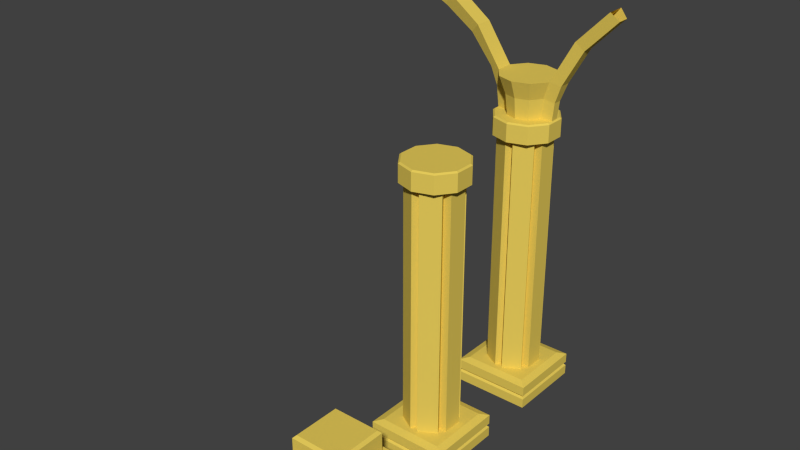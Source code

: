 # Source: pilastras.blend  (saved by Blender 2.76.0; exported with 4.5.12 LTS)
import bpy
from mathutils import Matrix  # noqa: F401  (used for matrix-valued properties, if any)

bpy.ops.wm.read_factory_settings(use_empty=True)
scene = bpy.context.scene
scene.name = 'Scene'

# ---- collections
col_collection_1 = bpy.data.collections.new('Collection 1'); scene.collection.children.link(col_collection_1)

# ---- materials (node trees are filled in below, after node groups)
mat_material_002 = bpy.data.materials.new('Material.002')
mat_material_002.alpha_threshold = 0.0
mat_material_002.use_transparent_shadow = False
mat_material_002.diffuse_color = (0.8, 0.6072, 0.1055, 1.0)
mat_material_002.roughness = 0.5

# ---- material node trees

# ---- world
world_world = bpy.data.worlds.new('World'); scene.world = world_world
world_world.color = (0.05088, 0.05088, 0.05088)
world_world.use_sun_shadow = False
world_world.sun_shadow_jitter_overblur = 0.0
world_world.cycles.sampling_method = 'MANUAL'
world_world.cycles.sample_map_resolution = 256

# ---- meshes
me_cube_001 = bpy.data.meshes.new('Cube.001')
me_cube_001.from_pydata([(3.388, -1.0, -0.303), (3.388, -1.0, 0.303), (3.388, 1.0, -0.303), (3.388, 1.0, 0.303), (5.388, -1.0, -0.303), (5.388, -1.0, 0.303), (5.388, 1.0, -0.303), (5.388, 1.0, 0.303), (3.388, -1.0, -0.0515), (3.433, -0.9557, 0.0), (3.388, -1.0, 0.0515), (3.388, 1.0, 0.0515), (3.433, 0.9557, 0.0), (3.388, 1.0, -0.0515), (5.388, 1.0, 0.0515), (5.344, 0.9557, 0.0), (5.388, 1.0, -0.0515), (5.388, -1.0, 0.0515), (5.344, -0.9557, 0.0), (5.388, -1.0, -0.0515), (3.577, -0.8117, 0.3637), (3.577, 0.8117, 0.3637), (5.2, 0.8117, 0.3637), (5.2, -0.8117, 0.3637), (4.385, 0.5, 0.3307), (3.952, 0.25, 0.3307), (3.952, -0.25, 0.3307), (4.385, -0.5, 0.3307), (4.818, -0.25, 0.3307), (4.818, 0.25, 0.3307), (4.385, 0.5, 6.734), (3.952, 0.25, 6.734), (3.952, -0.25, 6.734), (4.385, -0.5, 6.734), (4.818, -0.25, 6.734), (4.818, 0.25, 6.734), (4.919, -0.4249, 0.3307), (4.486, -0.6749, 0.3307), (4.486, -0.6749, 6.734), (4.919, -0.4249, 6.734), (3.75, -0.25, 0.3307), (3.75, 0.25, 0.3307), (3.75, 0.25, 6.734), (3.75, -0.25, 6.734), (5.02, 0.25, 0.3307), (5.02, -0.25, 0.3307), (5.02, -0.25, 6.734), (5.02, 0.25, 6.734), (4.284, -0.6749, 0.3307), (3.851, -0.4249, 0.3307), (3.851, -0.4249, 6.734), (4.284, -0.6749, 6.734), (3.851, 0.4249, 0.3307), (4.284, 0.6749, 0.3307), (4.284, 0.6749, 6.734), (3.851, 0.4249, 6.734), (4.486, 0.6749, 0.3307), (4.919, 0.4249, 0.3307), (4.919, 0.4249, 6.734), (4.486, 0.6749, 6.734), (4.394, 0.8298, 6.64), (3.906, 0.6713, 6.64), (3.605, 0.2564, 6.64), (3.605, -0.2564, 6.64), (3.906, -0.6713, 6.64), (4.394, -0.8298, 6.64), (4.882, -0.6713, 6.64), (5.183, -0.2564, 6.64), (5.183, 0.2564, 6.64), (4.882, 0.6713, 6.64), (4.394, 0.8298, 7.091), (3.906, 0.6713, 7.091), (3.605, 0.2564, 7.091), (3.605, -0.2564, 7.091), (3.906, -0.6713, 7.091), (4.394, -0.8298, 7.091), (4.882, -0.6713, 7.091), (5.183, -0.2564, 7.091), (5.183, 0.2564, 7.091), (4.882, 0.6713, 7.091), (4.394, 0.4977, 7.125), (4.102, 0.4026, 7.125), (3.921, 0.1538, 7.125), (3.921, -0.1538, 7.125), (4.102, -0.4026, 7.125), (4.394, -0.4977, 7.125), (4.687, -0.4026, 7.125), (4.868, -0.1538, 7.125), (4.868, 0.1538, 7.125), (4.687, 0.4026, 7.125), (3.933, 0.6344, 7.124), (3.648, 0.2423, 7.124), (5.14, 0.2423, 7.124), (4.855, 0.6344, 7.124), (4.394, -0.7841, 7.124), (4.855, -0.6344, 7.124), (3.648, -0.2423, 7.124), (4.394, 0.7841, 7.124), (5.14, -0.2423, 7.124), (3.933, -0.6344, 7.124), (4.394, 0.7501, 6.602), (3.953, 0.6068, 6.602), (3.681, 0.2318, 6.602), (3.681, -0.2318, 6.602), (3.953, -0.6068, 6.602), (4.394, -0.7501, 6.602), (4.835, -0.6068, 6.602), (5.108, -0.2318, 6.602), (5.108, 0.2318, 6.602), (4.835, 0.6068, 6.602), (4.394, 0.5561, 7.638), (4.067, 0.4499, 7.638), (3.865, 0.1718, 7.638), (3.865, -0.1718, 7.638), (4.067, -0.4499, 7.638), (4.394, -0.5561, 7.638), (4.721, -0.4499, 7.638), (4.923, -0.1718, 7.638), (4.923, 0.1718, 7.638), (4.721, 0.4499, 7.638), (4.394, 0.7293, 8.09), (3.966, 0.59, 8.09), (3.701, 0.2254, 8.09), (3.701, -0.2254, 8.09), (3.966, -0.59, 8.09), (4.394, -0.7293, 8.09), (4.823, -0.59, 8.09), (5.088, -0.2254, 8.09), (5.088, 0.2254, 8.09), (4.823, 0.59, 8.09), (3.639, -0.09105, 7.125), (3.639, 0.09105, 7.125), (3.583, -0.1017, 7.638), (3.583, 0.1017, 7.638), (3.418, -0.1334, 8.09), (3.418, 0.1334, 8.09), (3.061, 0.2254, 9.035), (3.061, -0.2254, 9.035), (2.838, -0.1334, 8.803), (2.838, 0.1334, 8.803), (2.172, 0.2254, 9.687), (2.172, -0.2254, 9.687), (2.091, -0.1334, 9.302), (2.091, 0.1334, 9.302), (1.18, 0.2254, 10.19), (1.18, -0.2254, 10.19), (1.109, -0.1334, 9.8), (1.109, 0.1334, 9.8), (-0.002987, 0.2254, 10.61), (-0.002987, -0.2254, 10.61), (-0.00206, -0.1334, 10.15), (-0.00206, 0.1334, 10.15), (5.138, 0.1012, 7.062), (5.138, -0.1012, 7.062), (5.194, 0.1131, 7.575), (5.194, -0.1131, 7.575), (5.359, 0.1483, 8.027), (5.359, -0.1483, 8.027), (5.674, -0.2254, 9.145), (5.674, 0.2254, 9.145), (5.877, 0.1483, 8.955), (5.877, -0.1483, 8.955), (6.47, -0.2254, 9.961), (6.47, 0.2254, 9.961), (6.673, 0.1483, 9.771), (6.673, -0.1483, 9.771), (3.388, -4.451, -0.303), (3.388, -4.451, 0.303), (3.388, -2.451, -0.303), (3.388, -2.451, 0.303), (5.388, -4.451, -0.303), (5.388, -4.451, 0.303), (5.388, -2.451, -0.303), (5.388, -2.451, 0.303), (3.388, -4.451, -0.0515), (3.433, -4.407, 0.0), (3.388, -4.451, 0.0515), (3.388, -2.451, 0.0515), (3.433, -2.495, 0.0), (3.388, -2.451, -0.0515), (5.388, -2.451, 0.0515), (5.344, -2.495, 0.0), (5.388, -2.451, -0.0515), (5.388, -4.451, 0.0515), (5.344, -4.407, 0.0), (5.388, -4.451, -0.0515), (3.577, -4.263, 0.3637), (3.577, -2.639, 0.3637), (5.2, -2.639, 0.3637), (5.2, -4.263, 0.3637), (4.385, -2.951, 0.3307), (3.952, -3.201, 0.3307), (3.952, -3.701, 0.3307), (4.385, -3.951, 0.3307), (4.818, -3.701, 0.3307), (4.818, -3.201, 0.3307), (4.385, -2.951, 6.734), (3.952, -3.201, 6.734), (3.952, -3.701, 6.734), (4.385, -3.951, 6.734), (4.818, -3.701, 6.734), (4.818, -3.201, 6.734), (4.919, -3.876, 0.3307), (4.486, -4.126, 0.3307), (4.486, -4.126, 6.734), (4.919, -3.876, 6.734), (3.75, -3.701, 0.3307), (3.75, -3.201, 0.3307), (3.75, -3.201, 6.734), (3.75, -3.701, 6.734), (5.02, -3.201, 0.3307), (5.02, -3.701, 0.3307), (5.02, -3.701, 6.734), (5.02, -3.201, 6.734), (4.284, -4.126, 0.3307), (3.851, -3.876, 0.3307), (3.851, -3.876, 6.734), (4.284, -4.126, 6.734), (3.851, -3.026, 0.3307), (4.284, -2.776, 0.3307), (4.284, -2.776, 6.734), (3.851, -3.026, 6.734), (4.486, -2.776, 0.3307), (4.919, -3.026, 0.3307), (4.919, -3.026, 6.734), (4.486, -2.776, 6.734), (4.394, -2.621, 6.64), (3.906, -2.779, 6.64), (3.605, -3.194, 6.64), (3.605, -3.707, 6.64), (3.906, -4.122, 6.64), (4.394, -4.281, 6.64), (4.882, -4.122, 6.64), (5.183, -3.707, 6.64), (5.183, -3.194, 6.64), (4.882, -2.779, 6.64), (4.394, -2.621, 7.091), (3.906, -2.779, 7.091), (3.605, -3.194, 7.091), (3.605, -3.707, 7.091), (3.906, -4.122, 7.091), (4.394, -4.281, 7.091), (4.882, -4.122, 7.091), (5.183, -3.707, 7.091), (5.183, -3.194, 7.091), (4.882, -2.779, 7.091), (3.933, -2.816, 7.124), (3.648, -3.209, 7.124), (5.14, -3.209, 7.124), (4.855, -2.816, 7.124), (4.394, -4.235, 7.124), (4.855, -4.085, 7.124), (3.648, -3.693, 7.124), (4.394, -2.667, 7.124), (5.14, -3.693, 7.124), (3.933, -4.085, 7.124), (4.394, -2.701, 6.602), (3.953, -2.844, 6.602), (3.681, -3.219, 6.602), (3.681, -3.683, 6.602), (3.953, -4.058, 6.602), (4.394, -4.201, 6.602), (4.835, -4.058, 6.602), (5.108, -3.683, 6.602), (5.108, -3.219, 6.602), (4.835, -2.844, 6.602), (3.389, -7.731, -0.3165), (3.389, -7.731, -0.05768), (3.389, -5.731, -0.3165), (3.389, -5.731, -0.05768), (5.389, -7.731, -0.3165), (5.389, -7.731, -0.05768), (5.389, -5.731, -0.3165), (5.389, -5.731, -0.05768), (3.437, -7.684, -0.001705), (3.437, -5.779, -0.001705), (5.341, -5.779, -0.001705), (5.341, -7.684, -0.001705), (3.437, -7.684, 0.7652), (3.437, -5.779, 0.7652), (5.341, -5.779, 0.7652), (5.341, -7.684, 0.7652), (3.412, -7.708, 0.8211), (3.412, -5.754, 0.8211), (5.366, -5.754, 0.8211), (5.366, -7.708, 0.8211), (3.412, -7.708, 1.067), (3.412, -5.754, 1.067), (5.366, -5.754, 1.067), (5.366, -7.708, 1.067), (3.456, -7.665, 1.13), (3.456, -5.798, 1.13), (5.322, -5.798, 1.13), (5.322, -7.665, 1.13), (3.708, -7.412, 1.13), (3.708, -6.051, 1.13), (5.07, -6.051, 1.13), (5.07, -7.412, 1.13), (3.708, -7.412, 1.747), (3.708, -6.051, 1.747), (5.07, -6.051, 1.747), (5.07, -7.412, 1.747), (3.778, -7.342, 1.82), (3.778, -6.121, 1.82), (5.0, -6.121, 1.82), (5.0, -7.342, 1.82)], [], [(8, 13, 2, 0), (13, 16, 6, 2), (16, 19, 4, 6), (19, 8, 0, 4), (0, 2, 6, 4), (5, 7, 22, 23), (5, 1, 10, 17), (17, 10, 9, 18), (18, 9, 8, 19), (7, 5, 17, 14), (14, 17, 18, 15), (15, 18, 19, 16), (3, 7, 14, 11), (11, 14, 15, 12), (12, 15, 16, 13), (1, 3, 11, 10), (10, 11, 12, 9), (9, 12, 13, 8), (23, 22, 21, 20), (3, 1, 20, 21), (1, 5, 23, 20), (7, 3, 21, 22), (36, 37, 38, 39), (33, 38, 37, 27), (28, 36, 39, 34), (40, 41, 42, 43), (31, 42, 41, 25), (26, 40, 43, 32), (44, 45, 46, 47), (34, 46, 45, 28), (29, 44, 47, 35), (48, 49, 50, 51), (32, 50, 49, 26), (27, 48, 51, 33), (52, 53, 54, 55), (30, 54, 53, 24), (25, 52, 55, 31), (56, 57, 58, 59), (35, 58, 57, 29), (24, 56, 59, 30), (67, 66, 76, 77), (64, 63, 73, 74), (61, 60, 70, 71), (68, 67, 77, 78), (65, 64, 74, 75), (62, 61, 71, 72), (69, 68, 78, 79), (66, 65, 75, 76), (63, 62, 72, 73), (60, 69, 79, 70), (91, 90, 81, 82), (93, 92, 88, 89), (95, 94, 85, 86), (96, 91, 82, 83), (97, 93, 89, 80), (98, 95, 86, 87), (99, 96, 83, 84), (90, 97, 80, 81), (92, 98, 87, 88), (94, 99, 84, 85), (75, 74, 99, 94), (78, 77, 98, 92), (71, 70, 97, 90), (74, 73, 96, 99), (77, 76, 95, 98), (70, 79, 93, 97), (73, 72, 91, 96), (76, 75, 94, 95), (79, 78, 92, 93), (72, 71, 90, 91), (66, 67, 107, 106), (63, 64, 104, 103), (60, 61, 101, 100), (67, 68, 108, 107), (64, 65, 105, 104), (61, 62, 102, 101), (68, 69, 109, 108), (65, 66, 106, 105), (62, 63, 103, 102), (69, 60, 100, 109), (101, 102, 103, 104, 105, 106, 107, 108, 109, 100), (80, 89, 119, 110), (87, 86, 116, 117), (84, 83, 113, 114), (81, 80, 110, 111), (157, 127, 158, 161), (85, 84, 114, 115), (82, 81, 111, 112), (89, 88, 118, 119), (86, 85, 115, 116), (112, 122, 135, 133), (111, 110, 120, 121), (118, 88, 152, 154), (115, 114, 124, 125), (112, 111, 121, 122), (119, 118, 128, 129), (116, 115, 125, 126), (110, 119, 129, 120), (117, 116, 126, 127), (114, 113, 123, 124), (130, 131, 133, 132), (132, 133, 135, 134), (113, 83, 130, 132), (82, 112, 133, 131), (123, 113, 132, 134), (135, 122, 136, 139), (134, 135, 139, 138), (123, 134, 138, 137), (139, 136, 140, 143), (138, 139, 143, 142), (137, 138, 142, 141), (143, 140, 144, 147), (142, 143, 147, 146), (141, 142, 146, 145), (147, 144, 148, 151), (146, 147, 151, 150), (145, 146, 150, 149), (144, 145, 149, 148), (140, 141, 145, 144), (136, 137, 141, 140), (122, 123, 137, 136), (122, 121, 124, 123), (121, 120, 125, 124), (126, 125, 120, 129), (127, 126, 129, 128), (152, 153, 155, 154), (154, 155, 157, 156), (87, 117, 155, 153), (117, 127, 157, 155), (128, 118, 154, 156), (127, 128, 159, 158), (128, 156, 160, 159), (156, 157, 161, 160), (159, 160, 164, 163), (158, 159, 163, 162), (161, 158, 162, 165), (160, 161, 165, 164), (174, 179, 168, 166), (179, 182, 172, 168), (182, 185, 170, 172), (185, 174, 166, 170), (166, 168, 172, 170), (171, 173, 188, 189), (171, 167, 176, 183), (183, 176, 175, 184), (184, 175, 174, 185), (173, 171, 183, 180), (180, 183, 184, 181), (181, 184, 185, 182), (169, 173, 180, 177), (177, 180, 181, 178), (178, 181, 182, 179), (167, 169, 177, 176), (176, 177, 178, 175), (175, 178, 179, 174), (189, 188, 187, 186), (169, 167, 186, 187), (167, 171, 189, 186), (173, 169, 187, 188), (202, 203, 204, 205), (199, 204, 203, 193), (194, 202, 205, 200), (206, 207, 208, 209), (197, 208, 207, 191), (192, 206, 209, 198), (210, 211, 212, 213), (200, 212, 211, 194), (195, 210, 213, 201), (214, 215, 216, 217), (198, 216, 215, 192), (193, 214, 217, 199), (218, 219, 220, 221), (196, 220, 219, 190), (191, 218, 221, 197), (222, 223, 224, 225), (201, 224, 223, 195), (190, 222, 225, 196), (233, 232, 242, 243), (230, 229, 239, 240), (227, 226, 236, 237), (234, 233, 243, 244), (231, 230, 240, 241), (228, 227, 237, 238), (235, 234, 244, 245), (232, 231, 241, 242), (229, 228, 238, 239), (226, 235, 245, 236), (248, 255, 252, 249), (241, 240, 255, 250), (244, 243, 254, 248), (237, 236, 253, 246), (240, 239, 252, 255), (243, 242, 251, 254), (236, 245, 249, 253), (239, 238, 247, 252), (242, 241, 250, 251), (245, 244, 248, 249), (238, 237, 246, 247), (232, 233, 263, 262), (229, 230, 260, 259), (226, 227, 257, 256), (233, 234, 264, 263), (230, 231, 261, 260), (227, 228, 258, 257), (234, 235, 265, 264), (231, 232, 262, 261), (228, 229, 259, 258), (235, 226, 256, 265), (252, 247, 253, 249), (246, 253, 247), (248, 254, 250, 255), (251, 250, 254), (267, 269, 268, 266), (269, 273, 272, 268), (273, 271, 270, 272), (271, 267, 266, 270), (266, 268, 272, 270), (273, 269, 275, 276), (274, 277, 281, 278), (271, 273, 276, 277), (269, 267, 274, 275), (267, 271, 277, 274), (281, 280, 284, 285), (276, 275, 279, 280), (277, 276, 280, 281), (275, 274, 278, 279), (282, 285, 289, 286), (279, 278, 282, 283), (278, 281, 285, 282), (280, 279, 283, 284), (288, 287, 291, 292), (284, 283, 287, 288), (285, 284, 288, 289), (283, 282, 286, 287), (293, 292, 296, 297), (289, 288, 292, 293), (287, 286, 290, 291), (286, 289, 293, 290), (294, 297, 301, 298), (291, 290, 294, 295), (290, 293, 297, 294), (292, 291, 295, 296), (301, 300, 304, 305), (296, 295, 299, 300), (297, 296, 300, 301), (295, 294, 298, 299), (305, 304, 303, 302), (299, 298, 302, 303), (298, 301, 305, 302), (300, 299, 303, 304)])
me_cube_001.polygons.foreach_set('use_smooth', [True] * 250)
_k = set([(0, 2), (0, 4), (0, 8), (1, 3), (1, 5), (1, 10), (1, 20), (2, 6), (2, 13), (3, 7), (3, 11), (3, 21), (4, 6), (4, 19), (5, 7), (5, 17), (5, 23), (6, 16), (7, 14), (7, 22), (8, 9), (8, 13), (8, 19), (9, 10), (9, 12), (9, 18), (10, 11), (10, 17), (11, 12), (11, 14), (12, 13), (12, 15), (13, 16), (14, 15), (14, 17), (15, 16), (15, 18), (16, 19), (17, 18), (18, 19), (20, 21), (20, 23), (21, 22), (22, 23), (24, 30), (25, 31), (26, 32), (27, 33), (28, 34), (29, 35), (36, 39), (37, 38), (40, 43), (41, 42), (44, 47), (45, 46), (48, 51), (49, 50), (52, 55), (53, 54), (56, 59), (57, 58), (60, 61), (60, 69), (60, 70), (60, 100), (61, 62), (61, 71), (61, 101), (62, 63), (62, 72), (62, 102), (63, 64), (63, 73), (63, 103), (64, 65), (64, 74), (64, 104), (65, 66), (65, 75), (65, 105), (66, 67), (66, 76), (66, 106), (67, 68), (67, 77), (67, 107), (68, 69), (68, 78), (68, 108), (69, 79), (69, 109), (70, 71), (70, 79), (70, 97), (71, 72), (71, 90), (72, 73), (72, 91), (73, 74), (73, 96), (74, 75), (74, 99), (75, 76), (75, 94), (76, 77), (76, 95), (77, 78), (77, 98), (78, 79), (78, 92), (79, 93), (80, 81), (80, 89), (80, 97), (80, 110), (81, 82), (81, 90), (81, 111), (82, 91), (82, 112), (83, 84), (83, 96), (83, 113), (84, 85), (84, 99), (84, 114), (85, 86), (85, 94), (85, 115), (86, 87), (86, 95), (86, 116), (87, 98), (87, 117), (88, 89), (88, 92), (88, 118), (89, 93), (89, 119), (90, 91), (90, 97), (91, 96), (92, 93), (92, 98), (93, 97), (94, 95), (94, 99), (95, 98), (96, 99), (100, 101), (100, 109), (101, 102), (102, 103), (103, 104), (104, 105), (105, 106), (106, 107), (107, 108), (108, 109), (110, 111), (110, 119), (110, 120), (111, 112), (111, 121), (112, 122), (112, 133), (113, 114), (113, 123), (113, 132), (114, 115), (114, 124), (115, 116), (115, 125), (116, 117), (116, 126), (117, 127), (117, 155), (118, 119), (118, 128), (118, 154), (119, 129), (120, 121), (120, 129), (121, 122), (122, 123), (122, 135), (122, 136), (123, 124), (123, 134), (123, 137), (124, 125), (125, 126), (126, 127), (127, 128), (127, 157), (127, 158), (128, 129), (128, 156), (128, 159), (130, 132), (131, 133), (132, 133), (132, 134), (133, 135), (134, 135), (134, 138), (135, 139), (136, 137), (136, 139), (136, 140), (137, 138), (137, 141), (138, 139), (138, 142), (139, 143), (140, 141), (140, 143), (140, 144), (141, 142), (141, 145), (142, 143), (142, 146), (143, 147), (144, 145), (144, 147), (144, 148), (145, 146), (145, 149), (146, 147), (146, 150), (147, 151), (152, 154), (153, 155), (154, 155), (154, 156), (155, 157), (156, 157), (156, 160), (157, 161), (158, 159), (158, 161), (158, 162), (159, 160), (159, 163), (160, 161), (160, 164), (161, 165), (166, 168), (166, 170), (166, 174), (167, 169), (167, 171), (167, 176), (167, 186), (168, 172), (168, 179), (169, 173), (169, 177), (169, 187), (170, 172), (170, 185), (171, 173), (171, 183), (171, 189), (172, 182), (173, 180), (173, 188), (174, 175), (174, 179), (174, 185), (175, 176), (175, 178), (175, 184), (176, 177), (176, 183), (177, 178), (177, 180), (178, 179), (178, 181), (179, 182), (180, 181), (180, 183), (181, 182), (181, 184), (182, 185), (183, 184), (184, 185), (186, 187), (186, 189), (187, 188), (188, 189), (190, 196), (191, 197), (192, 198), (193, 199), (194, 200), (195, 201), (202, 205), (203, 204), (206, 209), (207, 208), (210, 213), (211, 212), (214, 217), (215, 216), (218, 221), (219, 220), (222, 225), (223, 224), (226, 227), (226, 235), (226, 236), (226, 256), (227, 228), (227, 237), (227, 257), (228, 229), (228, 238), (228, 258), (229, 230), (229, 239), (229, 259), (230, 231), (230, 240), (230, 260), (231, 232), (231, 241), (231, 261), (232, 233), (232, 242), (232, 262), (233, 234), (233, 243), (233, 263), (234, 235), (234, 244), (234, 264), (235, 245), (235, 265), (236, 237), (236, 245), (236, 253), (237, 238), (237, 246), (238, 239), (238, 247), (239, 240), (239, 252), (240, 241), (240, 255), (241, 242), (241, 250), (242, 243), (242, 251), (243, 244), (243, 254), (244, 245), (244, 248), (245, 249), (246, 247), (246, 253), (247, 252), (248, 249), (248, 254), (249, 253), (250, 251), (250, 255), (251, 254), (252, 255), (266, 267), (266, 268), (266, 270), (267, 269), (267, 271), (267, 274), (268, 269), (268, 272), (269, 273), (269, 275), (270, 271), (270, 272), (271, 273), (271, 277), (272, 273), (273, 276), (274, 275), (274, 277), (274, 278), (275, 276), (275, 279), (276, 277), (276, 280), (277, 281), (278, 279), (278, 281), (278, 282), (279, 280), (279, 283), (280, 281), (280, 284), (281, 285), (282, 283), (282, 285), (282, 286), (283, 284), (283, 287), (284, 285), (284, 288), (285, 289), (286, 287), (286, 289), (286, 290), (287, 288), (287, 291), (288, 289), (288, 292), (289, 293), (290, 291), (290, 293), (291, 292), (292, 293), (294, 295), (294, 297), (294, 298), (295, 296), (295, 299), (296, 297), (296, 300), (297, 301), (298, 299), (298, 301), (298, 302), (299, 300), (299, 303), (300, 301), (300, 304), (301, 305), (302, 303), (302, 305), (303, 304), (304, 305)])
me_cube_001.attributes.new('sharp_edge', 'BOOLEAN', 'EDGE').data.foreach_set('value', [ (min(e.vertices), max(e.vertices)) in _k for e in me_cube_001.edges])
me_cube_001.materials.append(mat_material_002)
me_cube_001.use_remesh_preserve_volume = False
me_cube_001.use_remesh_preserve_attributes = False
me_cube_001.use_mirror_vertex_groups = False
me_cube_001.update()
me_cube_001.normals_split_custom_set([tuple(v) for v in zip(*[iter([-1.0, 0.0, 0.0, -1.0, 0.0, 0.0, -1.0, 0.0, 0.0, -1.0, 0.0, 0.0, 0.0, 1.0, 0.0, 0.0, 1.0, 0.0, 0.0, 1.0, 0.0, 0.0, 1.0, 0.0, 1.0, 0.0, 0.0, 1.0, 0.0, 0.0, 1.0, 0.0, 0.0, 1.0, 0.0, 0.0, 0.0, -1.0, 0.0, 0.0, -1.0, 0.0, 0.0, -1.0, 0.0, 0.0, -1.0, 0.0, 0.0, 0.0, -1.0, 0.0, 0.0, -1.0, 0.0, 0.0, -1.0, 0.0, 0.0, -1.0, 0.307, 0.0, 0.9517, 0.307, 0.0, 0.9517, 0.307, 0.0, 0.9517, 0.307, 0.0, 0.9517, 0.0, -1.0, 0.0, 0.0, -1.0, 0.0, 0.0, -1.0, 0.0, 0.0, -1.0, 0.0, 0.0, -0.7581, -0.6522, 0.0, -0.7581, -0.6522, 0.0, -0.7581, -0.6522, 0.0, -0.7581, -0.6522, 0.0, -0.7581, 0.6522, 0.0, -0.7581, 0.6522, 0.0, -0.7581, 0.6522, 0.0, -0.7581, 0.6522, 1.0, 0.0, 0.0, 1.0, 0.0, 0.0, 1.0, 0.0, 0.0, 1.0, 0.0, 0.0, 0.7581, 0.0, -0.6522, 0.7581, 0.0, -0.6522, 0.7581, 0.0, -0.6522, 0.7581, 0.0, -0.6522, 0.7581, 0.0, 0.6522, 0.7581, 0.0, 0.6522, 0.7581, 0.0, 0.6522, 0.7581, 0.0, 0.6522, 0.0, 1.0, 0.0, 0.0, 1.0, 0.0, 0.0, 1.0, 0.0, 0.0, 1.0, 0.0, 0.0, 0.7581, -0.6522, 0.0, 0.7581, -0.6522, 0.0, 0.7581, -0.6522, 0.0, 0.7581, -0.6522, 0.0, 0.7581, 0.6522, 0.0, 0.7581, 0.6522, 0.0, 0.7581, 0.6522, 0.0, 0.7581, 0.6522, -1.0, 0.0, 0.0, -1.0, 0.0, 0.0, -1.0, 0.0, 0.0, -1.0, 0.0, 0.0, -0.7581, 0.0, -0.6522, -0.7581, 0.0, -0.6522, -0.7581, 0.0, -0.6522, -0.7581, 0.0, -0.6522, -0.7581, 0.0, 0.6522, -0.7581, 0.0, 0.6522, -0.7581, 0.0, 0.6522, -0.7581, 0.0, 0.6522, 0.0, 0.0, 1.0, 0.0, 0.0, 1.0, 0.0, 0.0, 1.0, 0.0, 0.0, 1.0, -0.307, 0.0, 0.9517, -0.307, 0.0, 0.9517, -0.307, 0.0, 0.9517, -0.307, 0.0, 0.9517, 0.0, -0.307, 0.9517, 0.0, -0.307, 0.9517, 0.0, -0.307, 0.9517, 0.0, -0.307, 0.9517, 0.0, 0.307, 0.9517, 0.0, 0.307, 0.9517, 0.0, 0.307, 0.9517, 0.0, 0.307, 0.9517, -0.5, 0.866, 0.0, -0.5, 0.866, 0.0, -0.5, 0.866, 0.0, -0.5, 0.866, 0.0, 0.866, 0.5, 0.0, 0.866, 0.5, 0.0, 0.866, 0.5, 0.0, 0.866, 0.5, 0.0, -0.866, -0.5, 0.0, -0.866, -0.5, 0.0, -0.866, -0.5, 0.0, -0.866, -0.5, 0.0, 1.0, 0.0, 0.0, 1.0, 0.0, 0.0, 1.0, 0.0, 0.0, 1.0, 0.0, 0.0, 0.0, -1.0, 0.0, 0.0, -1.0, 0.0, 0.0, -1.0, 0.0, 0.0, -1.0, 0.0, 0.0, 1.0, 0.0, 0.0, 1.0, 0.0, 0.0, 1.0, 0.0, 0.0, 1.0, 0.0, -1.0, 0.0, 0.0, -1.0, 0.0, 0.0, -1.0, 0.0, 0.0, -1.0, 0.0, 0.0, 0.0, 1.0, 0.0, 0.0, 1.0, 0.0, 0.0, 1.0, 0.0, 0.0, 1.0, 0.0, 0.0, -1.0, 0.0, 0.0, -1.0, 0.0, 0.0, -1.0, 0.0, 0.0, -1.0, 0.0, 0.5, 0.866, 0.0, 0.5, 0.866, 0.0, 0.5, 0.866, 0.0, 0.5, 0.866, 0.0, 0.866, -0.5, 0.0, 0.866, -0.5, 0.0, 0.866, -0.5, 0.0, 0.866, -0.5, 0.0, -0.866, 0.5, 0.0, -0.866, 0.5, 0.0, -0.866, 0.5, 0.0, -0.866, 0.5, 0.0, 0.5, -0.866, 0.0, 0.5, -0.866, 0.0, 0.5, -0.866, 0.0, 0.5, -0.866, 0.0, -0.866, -0.5, 0.0, -0.866, -0.5, 0.0, -0.866, -0.5, 0.0, -0.866, -0.5, 0.0, 0.866, 0.5, 0.0, 0.866, 0.5, 0.0, 0.866, 0.5, 0.0, 0.866, 0.5, 0.0, -0.5, -0.866, 0.0, -0.5, -0.866, 0.0, -0.5, -0.866, 0.0, -0.5, -0.866, 0.0, -0.866, 0.5, 0.0, -0.866, 0.5, 0.0, -0.866, 0.5, 0.0, -0.866, 0.5, 0.0, 0.866, -0.5, 0.0, 0.866, -0.5, 0.0, 0.866, -0.5, 0.0, 0.866, -0.5, 0.0, -0.809, 0.5878, 0.0, -0.809, 0.5878, 0.0, -0.809, 0.5878, 0.0, -0.809, 0.5878, 0.0, 0.809, 0.5878, 0.0, 0.809, 0.5878, 0.0, 0.809, 0.5878, 0.0, 0.809, 0.5878, 0.0, 0.309, -0.9511, 0.0, 0.309, -0.9511, 0.0, 0.309, -0.9511, 0.0, 0.309, -0.9511, 0.0, -1.0, 0.0, 0.0, -1.0, 0.0, 0.0, -1.0, 0.0, 0.0, -1.0, 0.0, 0.0, 0.309, 0.9511, 0.0, 0.309, 0.9511, 0.0, 0.309, 0.9511, 0.0, 0.309, 0.9511, 0.0, 0.809, -0.5878, 0.0, 0.809, -0.5878, 0.0, 0.809, -0.5878, 0.0, 0.809, -0.5878, 0.0, -0.809, -0.5878, 0.0, -0.809, -0.5878, 0.0, -0.809, -0.5878, 0.0, -0.809, -0.5878, 0.0, -0.309, 0.9511, 0.0, -0.309, 0.9511, 0.0, -0.309, 0.9511, 0.0, -0.309, 0.9511, 0.0, 1.0, 0.0, 0.0, 1.0, 0.0, 0.0, 1.0, 0.0, 0.0, 1.0, 0.0, 0.0, -0.309, -0.9511, 0.0, -0.309, -0.9511, 0.0, -0.309, -0.9511, 0.0, -0.309, -0.9511, 0.0, 0.002759, -0.002005, -1.0, 0.002759, -0.002005, -1.0, 0.002759, -0.002005, -1.0, 0.002759, -0.002005, -1.0, -0.002757, -0.002005, -1.0, -0.002757, -0.002005, -1.0, -0.002757, -0.002005, -1.0, -0.002757, -0.002005, -1.0, -0.001054, 0.003244, -1.0, -0.001054, 0.003244, -1.0, -0.001054, 0.003244, -1.0, -0.001054, 0.003244, -1.0, 0.003413, 0.0, -1.0, 0.003413, 0.0, -1.0, 0.003413, 0.0, -1.0, 0.003413, 0.0, -1.0, -0.001054, -0.003244, -1.0, -0.001054, -0.003244, -1.0, -0.001054, -0.003244, -1.0, -0.001054, -0.003244, -1.0, -0.002761, 0.002005, -1.0, -0.002761, 0.002005, -1.0, -0.002761, 0.002005, -1.0, -0.002761, 0.002005, -1.0, 0.002758, 0.002005, -1.0, 0.002758, 0.002005, -1.0, 0.002758, 0.002005, -1.0, 0.002758, 0.002005, -1.0, 0.001054, -0.003244, -1.0, 0.001054, -0.003244, -1.0, 0.001054, -0.003244, -1.0, 0.001054, -0.003244, -1.0, -0.003407, 0.0, -1.0, -0.003407, 0.0, -1.0, -0.003407, 0.0, -1.0, -0.003407, 0.0, -1.0, 0.001055, 0.003244, -1.0, 0.001055, 0.003244, -1.0, 0.001055, 0.003244, -1.0, 0.001055, 0.003244, -1.0, 0.19, 0.5847, -0.7887, 0.19, 0.5847, -0.7887, 0.19, 0.5847, -0.7887, 0.19, 0.5847, -0.7887, -0.6148, 0.0, -0.7887, -0.6148, 0.0, -0.7887, -0.6148, 0.0, -0.7887, -0.6148, 0.0, -0.7887, 0.19, -0.5847, -0.7887, 0.19, -0.5847, -0.7887, 0.19, -0.5847, -0.7887, 0.19, -0.5847, -0.7887, 0.4974, 0.3614, -0.7887, 0.4974, 0.3614, -0.7887, 0.4974, 0.3614, -0.7887, 0.4974, 0.3614, -0.7887, -0.4974, 0.3614, -0.7887, -0.4974, 0.3614, -0.7887, -0.4974, 0.3614, -0.7887, -0.4974, 0.3614, -0.7887, -0.19, -0.5847, -0.7887, -0.19, -0.5847, -0.7887, -0.19, -0.5847, -0.7887, -0.19, -0.5847, -0.7887, 0.6148, 0.0, -0.7887, 0.6148, 0.0, -0.7887, 0.6148, 0.0, -0.7887, 0.6148, 0.0, -0.7887, -0.19, 0.5847, -0.7887, -0.19, 0.5847, -0.7887, -0.19, 0.5847, -0.7887, -0.19, 0.5847, -0.7887, -0.4974, -0.3614, -0.7887, -0.4974, -0.3614, -0.7887, -0.4974, -0.3614, -0.7887, -0.4974, -0.3614, -0.7887, 0.4974, -0.3614, -0.7887, 0.4974, -0.3614, -0.7887, 0.4974, -0.3614, -0.7887, 0.4974, -0.3614, -0.7887, -0.3619, 0.2629, 0.8944, -0.3619, 0.2629, 0.8944, -0.3619, 0.2629, 0.8944, -0.3619, 0.2629, 0.8944, 0.3619, 0.2629, 0.8944, 0.3619, 0.2629, 0.8944, 0.3619, 0.2629, 0.8944, 0.3619, 0.2629, 0.8944, 0.1382, -0.4254, 0.8944, 0.1382, -0.4254, 0.8944, 0.1382, -0.4254, 0.8944, 0.1382, -0.4254, 0.8944, -0.4473, 0.0, 0.8944, -0.4473, 0.0, 0.8944, -0.4473, 0.0, 0.8944, -0.4473, 0.0, 0.8944, 0.1382, 0.4254, 0.8944, 0.1382, 0.4254, 0.8944, 0.1382, 0.4254, 0.8944, 0.1382, 0.4254, 0.8944, 0.3619, -0.2629, 0.8944, 0.3619, -0.2629, 0.8944, 0.3619, -0.2629, 0.8944, 0.3619, -0.2629, 0.8944, -0.3619, -0.2629, 0.8944, -0.3619, -0.2629, 0.8944, -0.3619, -0.2629, 0.8944, -0.3619, -0.2629, 0.8944, -0.1382, 0.4254, 0.8944, -0.1382, 0.4254, 0.8944, -0.1382, 0.4254, 0.8944, -0.1382, 0.4254, 0.8944, 0.4473, 0.0, 0.8944, 0.4473, 0.0, 0.8944, 0.4473, 0.0, 0.8944, 0.4473, 0.0, 0.8944, -0.1382, -0.4254, 0.8944, -0.1382, -0.4254, 0.8944, -0.1382, -0.4254, 0.8944, -0.1382, -0.4254, 0.8944, 3.966e-07, 0.0, 1.0, 3.966e-07, 0.0, 1.0, 3.966e-07, 0.0, 1.0, 3.966e-07, 0.0, 1.0, 3.966e-07, 0.0, 1.0, 3.966e-07, 0.0, 1.0, 3.966e-07, 0.0, 1.0, 3.966e-07, 0.0, 1.0, 3.966e-07, 0.0, 1.0, 3.966e-07, 0.0, 1.0, -0.3072, -0.9455, 0.1078, -0.3072, -0.9455, 0.1078, -0.3072, -0.9455, 0.1078, -0.3072, -0.9455, 0.1078, -0.8043, 0.5844, 0.1078, -0.8043, 0.5844, 0.1078, -0.8043, 0.5844, 0.1078, -0.8043, 0.5844, 0.1078, 0.8043, 0.5844, 0.1078, 0.8043, 0.5844, 0.1078, 0.8043, 0.5844, 0.1078, 0.8043, 0.5844, 0.1078, 0.3072, -0.9455, 0.1078, 0.3072, -0.9455, 0.1078, 0.3072, -0.9455, 0.1078, 0.3072, -0.9455, 0.1078, -0.2409, 0.9612, 0.1342, -0.2409, 0.9612, 0.1342, -0.2409, 0.9612, 0.1342, -0.2409, 0.9612, 0.1342, 0.3072, 0.9455, 0.1078, 0.3072, 0.9455, 0.1078, 0.3072, 0.9455, 0.1078, 0.3072, 0.9455, 0.1078, 0.8043, -0.5844, 0.1078, 0.8043, -0.5844, 0.1078, 0.8043, -0.5844, 0.1078, 0.8043, -0.5844, 0.1078, -0.8043, -0.5844, 0.1078, -0.8043, -0.5844, 0.1078, -0.8043, -0.5844, 0.1078, -0.8043, -0.5844, 0.1078, -0.3072, 0.9455, 0.1078, -0.3072, 0.9455, 0.1078, -0.3072, 0.9455, 0.1078, -0.3072, 0.9455, 0.1078, 0.2711, -0.9441, 0.1876, 0.2711, -0.9441, 0.1876, 0.2711, -0.9441, 0.1876, 0.2711, -0.9441, 0.1876, 0.2904, -0.8936, 0.3422, 0.2904, -0.8936, 0.3422, 0.2904, -0.8936, 0.3422, 0.2904, -0.8936, 0.3422, -0.19, -0.9805, 0.04924, -0.19, -0.9805, 0.04924, -0.19, -0.9805, 0.04924, -0.19, -0.9805, 0.04924, 0.2904, 0.8936, 0.3422, 0.2904, 0.8936, 0.3422, 0.2904, 0.8936, 0.3422, 0.2904, 0.8936, 0.3422, 0.7602, -0.5523, 0.3422, 0.7602, -0.5523, 0.3422, 0.7602, -0.5523, 0.3422, 0.7602, -0.5523, 0.3422, -0.7602, -0.5523, 0.3422, -0.7602, -0.5523, 0.3422, -0.7602, -0.5523, 0.3422, -0.7602, -0.5523, 0.3422, -0.2904, 0.8936, 0.3422, -0.2904, 0.8936, 0.3422, -0.2904, 0.8936, 0.3422, -0.2904, 0.8936, 0.3422, -0.2904, -0.8936, 0.3422, -0.2904, -0.8936, 0.3422, -0.2904, -0.8936, 0.3422, -0.2904, -0.8936, 0.3422, -0.7602, 0.5523, 0.3422, -0.7602, 0.5523, 0.3422, -0.7602, 0.5523, 0.3422, -0.7602, 0.5523, 0.3422, 0.7602, 0.5523, 0.3422, 0.7602, 0.5523, 0.3422, 0.7602, 0.5523, 0.3422, 0.7602, 0.5523, 0.3422, 0.9942, 0.0, 0.1078, 0.9942, 0.0, 0.1078, 0.9942, 0.0, 0.1078, 0.9942, 0.0, 0.1078, 0.9396, 0.0, 0.3422, 0.9396, 0.0, 0.3422, 0.9396, 0.0, 0.3422, 0.9396, 0.0, 0.3422, 0.2288, 0.9721, 0.05206, 0.2288, 0.9721, 0.05206, 0.2288, 0.9721, 0.05206, 0.2288, 0.9721, 0.05206, 0.2288, -0.9721, 0.05206, 0.2288, -0.9721, 0.05206, 0.2288, -0.9721, 0.05206, 0.2288, -0.9721, 0.05206, 0.2711, 0.9441, 0.1876, 0.2711, 0.9441, 0.1876, 0.2711, 0.9441, 0.1876, 0.2711, 0.9441, 0.1876, 0.2578, -0.9474, 0.1897, 0.2578, -0.9474, 0.1897, 0.2578, -0.9474, 0.1897, 0.2578, -0.9474, 0.1897, 0.7755, 0.0, 0.6313, 0.7755, 0.0, 0.6313, 0.7755, 0.0, 0.6313, 0.7755, 0.0, 0.6313, 0.2578, 0.9474, 0.1897, 0.2578, 0.9474, 0.1897, 0.2578, 0.9474, 0.1897, 0.2578, 0.9474, 0.1897, 0.1502, -0.9653, 0.2136, 0.1502, -0.9653, 0.2136, 0.1502, -0.9653, 0.2136, 0.1502, -0.9653, 0.2136, 0.5553, 0.0, 0.8316, 0.5553, 0.0, 0.8316, 0.5553, 0.0, 0.8316, 0.5553, 0.0, 0.8316, 0.1502, 0.9653, 0.2136, 0.1502, 0.9653, 0.2136, 0.1502, 0.9653, 0.2136, 0.1502, 0.9653, 0.2136, 0.1063, -0.9718, 0.2103, 0.1063, -0.9718, 0.2103, 0.1063, -0.9718, 0.2103, 0.1063, -0.9718, 0.2103, 0.4523, 0.0, 0.8919, 0.4523, 0.0, 0.8919, 0.4523, 0.0, 0.8919, 0.4523, 0.0, 0.8919, 0.1064, 0.9718, 0.2103, 0.1064, 0.9718, 0.2103, 0.1064, 0.9718, 0.2103, 0.1064, 0.9718, 0.2103, 0.06964, -0.976, 0.2061, 0.06964, -0.976, 0.2061, 0.06964, -0.976, 0.2061, 0.06964, -0.976, 0.2061, 0.3015, 0.0, 0.9535, 0.3015, 0.0, 0.9535, 0.3015, 0.0, 0.9535, 0.3015, 0.0, 0.9535, 0.06964, 0.976, 0.2061, 0.06964, 0.976, 0.2061, 0.06964, 0.976, 0.2061, 0.06964, 0.976, 0.2061, -0.3371, 0.0, -0.9415, -0.3371, 0.0, -0.9415, -0.3371, 0.0, -0.9415, -0.3371, 0.0, -0.9415, -0.4502, 0.0, -0.8929, -0.4502, 0.0, -0.8929, -0.4502, 0.0, -0.8929, -0.4502, 0.0, -0.8929, -0.5915, 0.0, -0.8063, -0.5915, 0.0, -0.8063, -0.5915, 0.0, -0.8063, -0.5915, 0.0, -0.8063, -0.8281, 0.0, -0.5606, -0.8281, 0.0, -0.5606, -0.8281, 0.0, -0.5606, -0.8281, 0.0, -0.5606, 0.0, 0.0, -1.0, 4.742e-07, 0.0, -1.0, 4.742e-07, 0.0, -1.0, 0.0, 0.0, -1.0, 4.742e-07, 0.0, -1.0, 4.215e-07, 0.0, -1.0, 4.215e-07, 0.0, -1.0, 4.742e-07, 0.0, -1.0, 4.34e-07, 0.0, -1.0, 4.215e-07, 0.0, -1.0, 4.215e-07, 0.0, -1.0, 4.34e-07, 0.0, -1.0, 1.104e-06, 0.0, -1.0, 4.34e-07, 0.0, -1.0, 4.34e-07, 0.0, -1.0, 1.104e-06, 0.0, -1.0, -0.9942, 0.0, 0.1078, -0.9942, 0.0, 0.1078, -0.9942, 0.0, 0.1078, -0.9942, 0.0, 0.1078, -0.9396, 0.0, 0.3422, -0.9396, 0.0, 0.3422, -0.9396, 0.0, 0.3422, -0.9396, 0.0, 0.3422, -0.19, 0.9805, 0.04924, -0.19, 0.9805, 0.04924, -0.19, 0.9805, 0.04924, -0.19, 0.9805, 0.04924, -0.2026, 0.9647, 0.1684, -0.2026, 0.9647, 0.1684, -0.2026, 0.9647, 0.1684, -0.2026, 0.9647, 0.1684, -0.2026, -0.9647, 0.1684, -0.2026, -0.9647, 0.1684, -0.2026, -0.9647, 0.1684, -0.2026, -0.9647, 0.1684, 0.8741, 0.0, -0.4858, 0.8741, 0.0, -0.4858, 0.8741, 0.0, -0.4858, 0.8741, 0.0, -0.4858, -0.2409, -0.9612, 0.1342, -0.2409, -0.9612, 0.1342, -0.2409, -0.9612, 0.1342, -0.2409, -0.9612, 0.1342, -0.873, 0.0, 0.4878, -0.873, 0.0, 0.4878, -0.873, 0.0, 0.4878, -0.873, 0.0, 0.4878, -0.1912, -0.9637, 0.1864, -0.1912, -0.9637, 0.1864, -0.1912, -0.9637, 0.1864, -0.1912, -0.9637, 0.1864, 0.716, 0.0, -0.6981, 0.716, 0.0, -0.6981, 0.716, 0.0, -0.6981, 0.716, 0.0, -0.6981, -0.1912, 0.9637, 0.1864, -0.1912, 0.9637, 0.1864, -0.1912, 0.9637, 0.1864, -0.1912, 0.9637, 0.1864, -0.716, 0.0, 0.6981, -0.716, 0.0, 0.6981, -0.716, 0.0, 0.6981, -0.716, 0.0, 0.6981, -1.0, 0.0, 0.0, -1.0, 0.0, 0.0, -1.0, 0.0, 0.0, -1.0, 0.0, 0.0, 0.0, 1.0, 0.0, 0.0, 1.0, 0.0, 0.0, 1.0, 0.0, 0.0, 1.0, 0.0, 1.0, 0.0, 0.0, 1.0, 0.0, 0.0, 1.0, 0.0, 0.0, 1.0, 0.0, 0.0, 0.0, -1.0, 0.0, 0.0, -1.0, 0.0, 0.0, -1.0, 0.0, 0.0, -1.0, 0.0, 0.0, 0.0, -1.0, 0.0, 0.0, -1.0, 0.0, 0.0, -1.0, 0.0, 0.0, -1.0, 0.307, 0.0, 0.9517, 0.307, 0.0, 0.9517, 0.307, 0.0, 0.9517, 0.307, 0.0, 0.9517, 0.0, -1.0, 0.0, 0.0, -1.0, 0.0, 0.0, -1.0, 0.0, 0.0, -1.0, 0.0, 0.0, -0.7581, -0.6522, 0.0, -0.7581, -0.6522, 0.0, -0.7581, -0.6522, 0.0, -0.7581, -0.6522, 0.0, -0.7581, 0.6522, 0.0, -0.7581, 0.6522, 0.0, -0.7581, 0.6522, 0.0, -0.7581, 0.6522, 1.0, 0.0, 0.0, 1.0, 0.0, 0.0, 1.0, 0.0, 0.0, 1.0, 0.0, 0.0, 0.7581, 0.0, -0.6522, 0.7581, 0.0, -0.6522, 0.7581, 0.0, -0.6522, 0.7581, 0.0, -0.6522, 0.7581, 0.0, 0.6522, 0.7581, 0.0, 0.6522, 0.7581, 0.0, 0.6522, 0.7581, 0.0, 0.6522, 0.0, 1.0, 0.0, 0.0, 1.0, 0.0, 0.0, 1.0, 0.0, 0.0, 1.0, 0.0, 0.0, 0.7581, -0.6522, 0.0, 0.7581, -0.6522, 0.0, 0.7581, -0.6522, 0.0, 0.7581, -0.6522, 0.0, 0.7581, 0.6522, 0.0, 0.7581, 0.6522, 0.0, 0.7581, 0.6522, 0.0, 0.7581, 0.6522, -1.0, 0.0, 0.0, -1.0, 0.0, 0.0, -1.0, 0.0, 0.0, -1.0, 0.0, 0.0, -0.7581, 0.0, -0.6522, -0.7581, 0.0, -0.6522, -0.7581, 0.0, -0.6522, -0.7581, 0.0, -0.6522, -0.7581, 0.0, 0.6522, -0.7581, 0.0, 0.6522, -0.7581, 0.0, 0.6522, -0.7581, 0.0, 0.6522, 0.0, 0.0, 1.0, 0.0, 0.0, 1.0, 0.0, 0.0, 1.0, 0.0, 0.0, 1.0, -0.307, 0.0, 0.9517, -0.307, 0.0, 0.9517, -0.307, 0.0, 0.9517, -0.307, 0.0, 0.9517, 0.0, -0.307, 0.9517, 0.0, -0.307, 0.9517, 0.0, -0.307, 0.9517, 0.0, -0.307, 0.9517, 0.0, 0.307, 0.9517, 0.0, 0.307, 0.9517, 0.0, 0.307, 0.9517, 0.0, 0.307, 0.9517, -0.5, 0.866, 0.0, -0.5, 0.866, 0.0, -0.5, 0.866, 0.0, -0.5, 0.866, 0.0, 0.866, 0.5, 0.0, 0.866, 0.5, 0.0, 0.866, 0.5, 0.0, 0.866, 0.5, 0.0, -0.866, -0.5, 0.0, -0.866, -0.5, 0.0, -0.866, -0.5, 0.0, -0.866, -0.5, 0.0, 1.0, 0.0, 0.0, 1.0, 0.0, 0.0, 1.0, 0.0, 0.0, 1.0, 0.0, 0.0, 0.0, -1.0, 0.0, 0.0, -1.0, 0.0, 0.0, -1.0, 0.0, 0.0, -1.0, 0.0, 0.0, 1.0, 0.0, 0.0, 1.0, 0.0, 0.0, 1.0, 0.0, 0.0, 1.0, 0.0, -1.0, 0.0, 0.0, -1.0, 0.0, 0.0, -1.0, 0.0, 0.0, -1.0, 0.0, 0.0, 0.0, 1.0, 0.0, 0.0, 1.0, 0.0, 0.0, 1.0, 0.0, 0.0, 1.0, 0.0, 0.0, -1.0, 0.0, 0.0, -1.0, 0.0, 0.0, -1.0, 0.0, 0.0, -1.0, 0.0, 0.5, 0.866, 0.0, 0.5, 0.866, 0.0, 0.5, 0.866, 0.0, 0.5, 0.866, 0.0, 0.866, -0.5, 0.0, 0.866, -0.5, 0.0, 0.866, -0.5, 0.0, 0.866, -0.5, 0.0, -0.866, 0.5, 0.0, -0.866, 0.5, 0.0, -0.866, 0.5, 0.0, -0.866, 0.5, 0.0, 0.5, -0.866, 0.0, 0.5, -0.866, 0.0, 0.5, -0.866, 0.0, 0.5, -0.866, 0.0, -0.866, -0.5, 0.0, -0.866, -0.5, 0.0, -0.866, -0.5, 0.0, -0.866, -0.5, 0.0, 0.866, 0.5, 0.0, 0.866, 0.5, 0.0, 0.866, 0.5, 0.0, 0.866, 0.5, 0.0, -0.5, -0.866, 0.0, -0.5, -0.866, 0.0, -0.5, -0.866, 0.0, -0.5, -0.866, 0.0, -0.866, 0.5, 0.0, -0.866, 0.5, 0.0, -0.866, 0.5, 0.0, -0.866, 0.5, 0.0, 0.866, -0.5, 0.0, 0.866, -0.5, 0.0, 0.866, -0.5, 0.0, 0.866, -0.5, 0.0, -0.809, 0.5878, 0.0, -0.809, 0.5878, 0.0, -0.809, 0.5878, 0.0, -0.809, 0.5878, 0.0, 0.809, 0.5878, 0.0, 0.809, 0.5878, 0.0, 0.809, 0.5878, 0.0, 0.809, 0.5878, 0.0, 0.309, -0.9511, 0.0, 0.309, -0.9511, 0.0, 0.309, -0.9511, 0.0, 0.309, -0.9511, 0.0, -1.0, 0.0, 0.0, -1.0, 0.0, 0.0, -1.0, 0.0, 0.0, -1.0, 0.0, 0.0, 0.309, 0.9511, 0.0, 0.309, 0.9511, 0.0, 0.309, 0.9511, 0.0, 0.309, 0.9511, 0.0, 0.809, -0.5878, 0.0, 0.809, -0.5878, 0.0, 0.809, -0.5878, 0.0, 0.809, -0.5878, 0.0, -0.809, -0.5878, 0.0, -0.809, -0.5878, 0.0, -0.809, -0.5878, 0.0, -0.809, -0.5878, 0.0, -0.309, 0.9511, 0.0, -0.309, 0.9511, 0.0, -0.309, 0.9511, 0.0, -0.309, 0.9511, 0.0, 1.0, 0.0, 0.0, 1.0, 0.0, 0.0, 1.0, 0.0, 0.0, 1.0, 0.0, 0.0, -0.309, -0.9511, 0.0, -0.309, -0.9511, 0.0, -0.309, -0.9511, 0.0, -0.309, -0.9511, 0.0, 3.178e-07, 0.0, -1.0, 3.178e-07, 0.0, -1.0, 3.178e-07, 0.0, -1.0, 3.178e-07, 0.0, -1.0, 0.19, 0.5847, -0.7887, 0.19, 0.5847, -0.7887, 0.19, 0.5847, -0.7887, 0.19, 0.5847, -0.7887, -0.6148, 0.0, -0.7887, -0.6148, 0.0, -0.7887, -0.6148, 0.0, -0.7887, -0.6148, 0.0, -0.7887, 0.19, -0.5847, -0.7887, 0.19, -0.5847, -0.7887, 0.19, -0.5847, -0.7887, 0.19, -0.5847, -0.7887, 0.4974, 0.3614, -0.7887, 0.4974, 0.3614, -0.7887, 0.4974, 0.3614, -0.7887, 0.4974, 0.3614, -0.7887, -0.4974, 0.3614, -0.7887, -0.4974, 0.3614, -0.7887, -0.4974, 0.3614, -0.7887, -0.4974, 0.3614, -0.7887, -0.19, -0.5847, -0.7887, -0.19, -0.5847, -0.7887, -0.19, -0.5847, -0.7887, -0.19, -0.5847, -0.7887, 0.6148, 0.0, -0.7887, 0.6148, 0.0, -0.7887, 0.6148, 0.0, -0.7887, 0.6148, 0.0, -0.7887, -0.19, 0.5847, -0.7887, -0.19, 0.5847, -0.7887, -0.19, 0.5847, -0.7887, -0.19, 0.5847, -0.7887, -0.4974, -0.3614, -0.7887, -0.4974, -0.3614, -0.7887, -0.4974, -0.3614, -0.7887, -0.4974, -0.3614, -0.7887, 0.4974, -0.3614, -0.7887, 0.4974, -0.3614, -0.7887, 0.4974, -0.3614, -0.7887, 0.4974, -0.3614, -0.7887, -0.3619, 0.2629, 0.8944, -0.3619, 0.2629, 0.8944, -0.3619, 0.2629, 0.8944, -0.3619, 0.2629, 0.8944, 0.3619, 0.2629, 0.8944, 0.3619, 0.2629, 0.8944, 0.3619, 0.2629, 0.8944, 0.3619, 0.2629, 0.8944, 0.1382, -0.4254, 0.8944, 0.1382, -0.4254, 0.8944, 0.1382, -0.4254, 0.8944, 0.1382, -0.4254, 0.8944, -0.4473, 0.0, 0.8944, -0.4473, 0.0, 0.8944, -0.4473, 0.0, 0.8944, -0.4473, 0.0, 0.8944, 0.1382, 0.4254, 0.8944, 0.1382, 0.4254, 0.8944, 0.1382, 0.4254, 0.8944, 0.1382, 0.4254, 0.8944, 0.3619, -0.2629, 0.8944, 0.3619, -0.2629, 0.8944, 0.3619, -0.2629, 0.8944, 0.3619, -0.2629, 0.8944, -0.3619, -0.2629, 0.8944, -0.3619, -0.2629, 0.8944, -0.3619, -0.2629, 0.8944, -0.3619, -0.2629, 0.8944, -0.1382, 0.4254, 0.8944, -0.1382, 0.4254, 0.8944, -0.1382, 0.4254, 0.8944, -0.1382, 0.4254, 0.8944, 0.4473, 0.0, 0.8944, 0.4473, 0.0, 0.8944, 0.4473, 0.0, 0.8944, 0.4473, 0.0, 0.8944, -0.1382, -0.4254, 0.8944, -0.1382, -0.4254, 0.8944, -0.1382, -0.4254, 0.8944, -0.1382, -0.4254, 0.8944, 3.178e-07, 0.0, -1.0, -6.522e-07, 0.0, -1.0, -6.522e-07, 0.0, -1.0, 3.178e-07, 0.0, -1.0, -3.454e-06, 0.0, -1.0, -6.522e-07, 0.0, -1.0, -6.522e-07, 0.0, -1.0, 3.178e-07, 0.0, -1.0, 2.112e-07, 0.0, -1.0, 2.112e-07, 0.0, -1.0, 3.178e-07, 0.0, -1.0, 3.454e-06, 0.0, -1.0, 2.112e-07, 0.0, -1.0, 2.112e-07, 0.0, -1.0, -1.0, 0.0, 0.0, -1.0, 0.0, 0.0, -1.0, 0.0, 0.0, -1.0, 0.0, 0.0, 0.0, 1.0, 0.0, 0.0, 1.0, 0.0, 0.0, 1.0, 0.0, 0.0, 1.0, 0.0, 1.0, 0.0, 0.0, 1.0, 0.0, 0.0, 1.0, 0.0, 0.0, 1.0, 0.0, 0.0, 0.0, -1.0, 0.0, 0.0, -1.0, 0.0, 0.0, -1.0, 0.0, 0.0, -1.0, 0.0, 0.0, 0.0, -1.0, 0.0, 0.0, -1.0, 0.0, 0.0, -1.0, 0.0, 0.0, -1.0, 0.0, 0.7618, 0.6478, 0.0, 0.7618, 0.6478, 0.0, 0.7618, 0.6478, 0.0, 0.7618, 0.6478, 0.0, -1.0, 0.0, 0.0, -1.0, 0.0, 0.0, -1.0, 0.0, 0.0, -1.0, 0.0, 0.7618, 0.0, 0.6478, 0.7618, 0.0, 0.6478, 0.7618, 0.0, 0.6478, 0.7618, 0.0, 0.6478, -0.7618, 0.0, 0.6478, -0.7618, 0.0, 0.6478, -0.7618, 0.0, 0.6478, -0.7618, 0.0, 0.6478, 0.0, -0.7618, 0.6478, 0.0, -0.7618, 0.6478, 0.0, -0.7618, 0.6478, 0.0, -0.7618, 0.6478, 0.9158, 0.0, -0.4017, 0.9158, 0.0, -0.4017, 0.9158, 0.0, -0.4017, 0.9158, 0.0, -0.4017, 0.0, 1.0, 0.0, 0.0, 1.0, 0.0, 0.0, 1.0, 0.0, 0.0, 1.0, 0.0, 1.0, 0.0, 0.0, 1.0, 0.0, 0.0, 1.0, 0.0, 0.0, 1.0, 0.0, 0.0, -1.0, 0.0, 0.0, -1.0, 0.0, 0.0, -1.0, 0.0, 0.0, -1.0, 0.0, 0.0, 0.0, -1.0, 0.0, 0.0, -1.0, 0.0, 0.0, -1.0, 0.0, 0.0, -1.0, 0.0, -0.9158, 0.0, -0.4017, -0.9158, 0.0, -0.4017, -0.9158, 0.0, -0.4017, -0.9158, 0.0, -0.4017, 0.0, -0.9158, -0.4017, 0.0, -0.9158, -0.4017, 0.0, -0.9158, -0.4017, 0.0, -0.9158, -0.4017, 0.0, 0.9158, -0.4017, 0.0, 0.9158, -0.4017, 0.0, 0.9158, -0.4017, 0.0, 0.9158, -0.4017, 0.0, 0.821, 0.571, 0.0, 0.821, 0.571, 0.0, 0.821, 0.571, 0.0, 0.821, 0.571, 0.0, 1.0, 0.0, 0.0, 1.0, 0.0, 0.0, 1.0, 0.0, 0.0, 1.0, 0.0, 1.0, 0.0, 0.0, 1.0, 0.0, 0.0, 1.0, 0.0, 0.0, 1.0, 0.0, 0.0, -1.0, 0.0, 0.0, -1.0, 0.0, 0.0, -1.0, 0.0, 0.0, -1.0, 0.0, 0.0, 0.0, 0.0, 1.0, 0.0, 0.0, 1.0, 0.0, 0.0, 1.0, 0.0, 0.0, 1.0, 0.821, 0.0, 0.571, 0.821, 0.0, 0.571, 0.821, 0.0, 0.571, 0.821, 0.0, 0.571, -0.821, 0.0, 0.571, -0.821, 0.0, 0.571, -0.821, 0.0, 0.571, -0.821, 0.0, 0.571, 0.0, -0.821, 0.571, 0.0, -0.821, 0.571, 0.0, -0.821, 0.571, 0.0, -0.821, 0.571, 0.0, -1.0, 0.0, 0.0, -1.0, 0.0, 0.0, -1.0, 0.0, 0.0, -1.0, 0.0, 0.0, 0.0, 1.0, 0.0, 0.0, 1.0, 0.0, 0.0, 1.0, 0.0, 0.0, 1.0, 0.0, 0.0, 1.0, 0.0, 0.0, 1.0, 0.0, 0.0, 1.0, 0.0, 0.0, 1.0, 0.0, 0.0, 1.0, 0.0, 0.0, 1.0, 0.0, 0.0, 1.0, 0.0, 0.0, 1.0, 0.7207, 0.0, 0.6932, 0.7207, 0.0, 0.6932, 0.7207, 0.0, 0.6932, 0.7207, 0.0, 0.6932, 0.0, 1.0, 0.0, 0.0, 1.0, 0.0, 0.0, 1.0, 0.0, 0.0, 1.0, 0.0, 1.0, 0.0, 0.0, 1.0, 0.0, 0.0, 1.0, 0.0, 0.0, 1.0, 0.0, 0.0, -1.0, 0.0, 0.0, -1.0, 0.0, 0.0, -1.0, 0.0, 0.0, -1.0, 0.0, 0.0, 0.0, 0.0, 1.0, 0.0, 0.0, 1.0, 0.0, 0.0, 1.0, 0.0, 0.0, 1.0, -0.7207, 0.0, 0.6932, -0.7207, 0.0, 0.6932, -0.7207, 0.0, 0.6932, -0.7207, 0.0, 0.6932, 0.0, -0.7207, 0.6932, 0.0, -0.7207, 0.6932, 0.0, -0.7207, 0.6932, 0.0, -0.7207, 0.6932, 0.0, 0.7207, 0.6932, 0.0, 0.7207, 0.6932, 0.0, 0.7207, 0.6932, 0.0, 0.7207, 0.6932])] * 3)])

# ---- objects
ob_cube = bpy.data.objects.new('Cube', me_cube_001)

# ---- transforms, parenting, visibility, modifiers, constraints
ob_cube.location = (0.0, 0.0, 0.0)
ob_cube.rotation_euler = (-1.629e-07, 0.0, 0.0)
ob_cube.color = (0.8, 0.8, 0.8, 1.0)
ob_cube.lineart.crease_threshold = 0.0

# ---- collection membership
col_collection_1.objects.link(ob_cube)

# ---- scene / render settings (as saved in the file)
scene.frame_start = 1; scene.frame_end = 250; scene.frame_set(1)
scene.render.engine = 'BLENDER_EEVEE_NEXT'
scene.render.resolution_percentage = 50
scene.render.dither_intensity = 0.0
scene.cycles.use_denoising = False
scene.cycles.samples = 10
scene.cycles.sampling_pattern = 'TABULATED_SOBOL'
scene.cycles.light_sampling_threshold = 0.0
scene.cycles.use_adaptive_sampling = False
scene.cycles.use_light_tree = False
scene.cycles.blur_glossy = 0.0
scene.cycles.pixel_filter_type = 'GAUSSIAN'
scene.cycles.sample_clamp_indirect = 0.0
scene.view_settings.view_transform = 'Standard'
bpy.context.view_layer.update()

# ---- added for rendering (the .blend has no active camera and no usable light): camera, sun
cam_auto = bpy.data.cameras.new('AutoCamera')
cam_auto.lens = 50.0
cam_auto.sensor_width = 36.0
cam_auto.clip_end = 1000.0
ob_auto_camera = bpy.data.objects.new('AutoCamera', cam_auto)
scene.collection.objects.link(ob_auto_camera)
ob_auto_camera.location = (17.6745, -20.5734, 16.6189)
ob_auto_camera.rotation_euler = (1.09748, -7.21219e-08, 0.694738)
scene.camera = ob_auto_camera
light_auto_sun = bpy.data.lights.new('AutoSun', 'SUN')
light_auto_sun.energy = 3.0
light_auto_sun.angle = 0.0523599
ob_auto_sun = bpy.data.objects.new('AutoSun', light_auto_sun)
scene.collection.objects.link(ob_auto_sun)
ob_auto_sun.rotation_euler = (0.872665, 0.174533, 0.523599)
bpy.context.view_layer.update()
